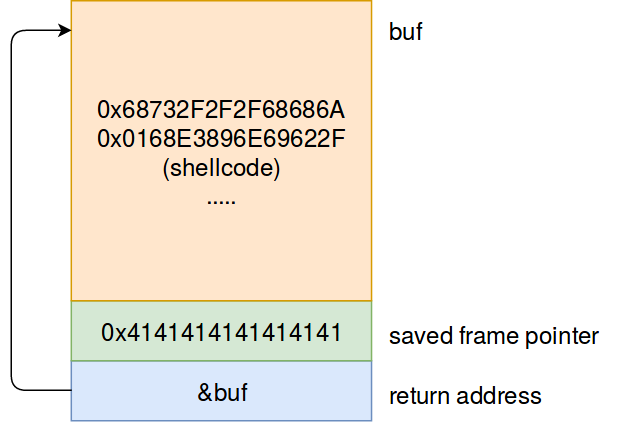

The diagram above was exported from draw.io. Its source (the exported page's mxGraphModel, read from the mxfile embedded in the PNG):
<mxGraphModel dx="937" dy="512" grid="1" gridSize="10" guides="1" tooltips="1" connect="1" arrows="1" fold="1" page="1" pageScale="1" pageWidth="850" pageHeight="1100" background="#ffffff" math="0" shadow="0">
  <root>
    <mxCell id="0" />
    <mxCell id="1" parent="0" />
    <mxCell id="2" value="&lt;font style=&quot;font-size: 16px;&quot;&gt;&amp;amp;buf&lt;/font&gt;" style="whiteSpace=wrap;html=1;fillColor=#dae8fc;strokeColor=#6c8ebf;fontSize=16;" vertex="1" parent="1">
      <mxGeometry x="240" y="440" width="200" height="40" as="geometry" />
    </mxCell>
    <mxCell id="4" value="&lt;font style=&quot;font-size: 16px&quot;&gt;0x4141414141414141&lt;/font&gt;" style="whiteSpace=wrap;html=1;fillColor=#d5e8d4;strokeColor=#82b366;fontSize=16;" vertex="1" parent="1">
      <mxGeometry x="240" y="400" width="200" height="40" as="geometry" />
    </mxCell>
    <mxCell id="5" value="0x68732F2F2F68686A&lt;br&gt;0x0168E3896E69622F&lt;br&gt;(shellcode)&lt;br&gt;....." style="whiteSpace=wrap;html=1;fillColor=#ffe6cc;strokeColor=#d79b00;fontSize=16;" vertex="1" parent="1">
      <mxGeometry x="240" y="200" width="200" height="200" as="geometry" />
    </mxCell>
    <mxCell id="6" value="return address" style="text;html=1;resizable=0;points=[];autosize=1;align=left;verticalAlign=top;spacingTop=-4;fontSize=16;" vertex="1" parent="1">
      <mxGeometry x="450" y="450" width="120" height="20" as="geometry" />
    </mxCell>
    <mxCell id="7" value="saved frame pointer" style="text;html=1;resizable=0;points=[];autosize=1;align=left;verticalAlign=top;spacingTop=-4;fontSize=16;" vertex="1" parent="1">
      <mxGeometry x="450" y="410" width="160" height="20" as="geometry" />
    </mxCell>
    <mxCell id="8" value="buf" style="text;html=1;resizable=0;points=[];autosize=1;align=left;verticalAlign=top;spacingTop=-4;fontSize=16;" vertex="1" parent="1">
      <mxGeometry x="450" y="207" width="40" height="20" as="geometry" />
    </mxCell>
    <mxCell id="12" value="" style="edgeStyle=elbowEdgeStyle;elbow=horizontal;endArrow=classic;html=1;fontSize=16;entryX=0;entryY=0.1;entryPerimeter=0;exitX=0;exitY=0.5;" edge="1" parent="1" source="2" target="5">
      <mxGeometry width="50" height="50" relative="1" as="geometry">
        <mxPoint x="200" y="360" as="sourcePoint" />
        <mxPoint x="150" y="310" as="targetPoint" />
        <Array as="points">
          <mxPoint x="200" y="330" />
        </Array>
      </mxGeometry>
    </mxCell>
  </root>
</mxGraphModel>